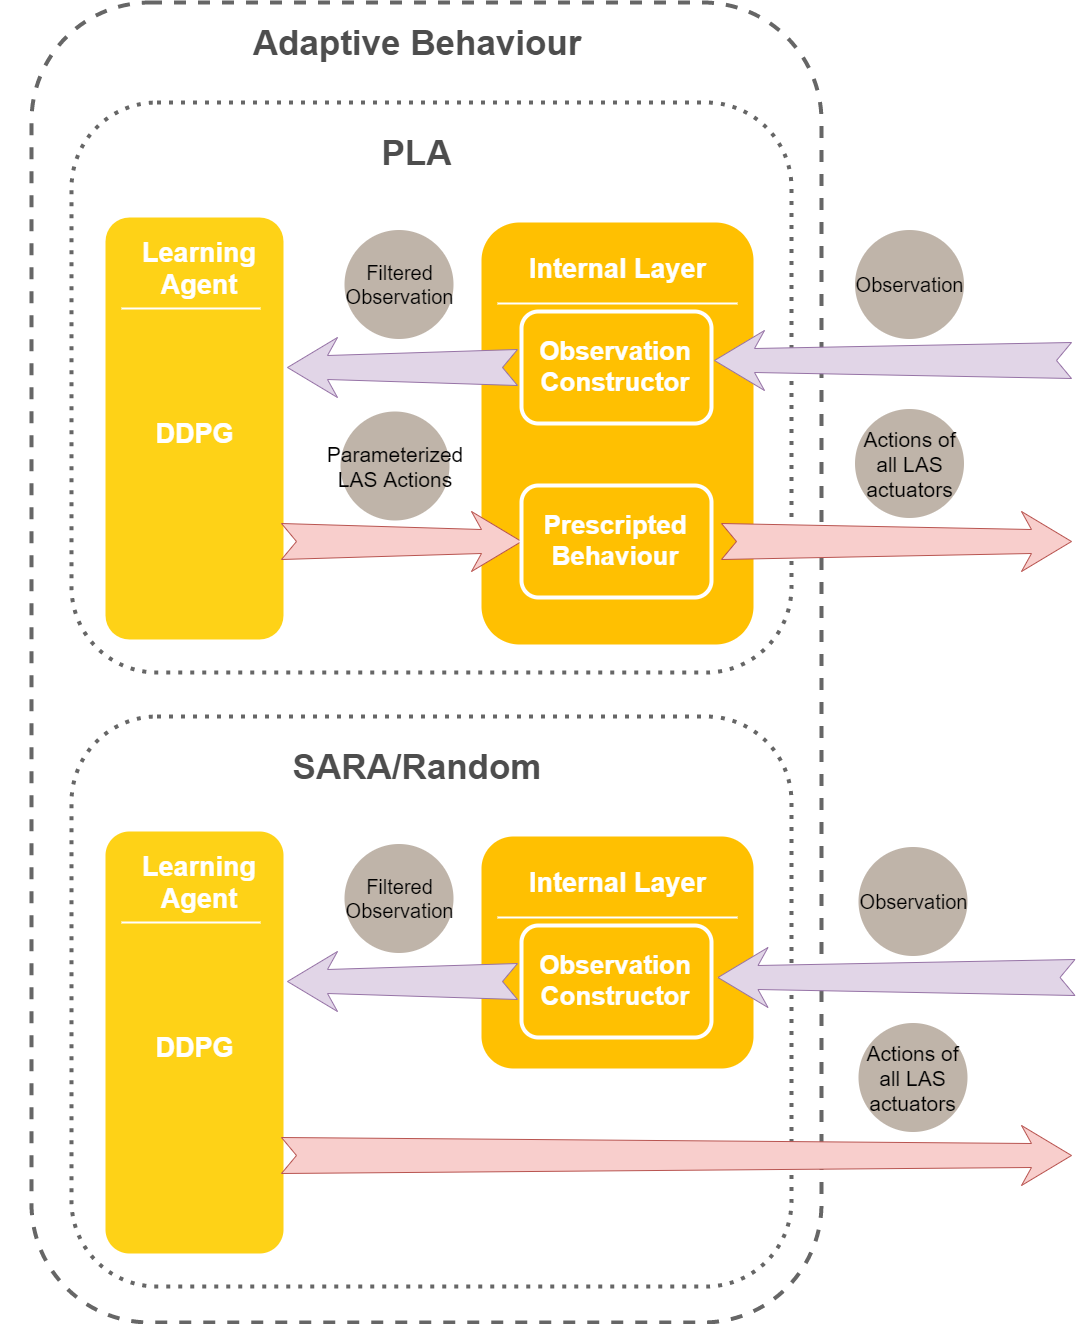

The diagram above was exported from draw.io. Its source (the exported page's mxGraphModel, read from the mxfile embedded in the PNG):
<mxGraphModel dx="2076" dy="1062" grid="1" gridSize="10" guides="1" tooltips="1" connect="1" arrows="1" fold="1" page="1" pageScale="1" pageWidth="850" pageHeight="1100" math="0" shadow="0">
  <root>
    <mxCell id="0" />
    <mxCell id="1" parent="0" />
    <mxCell id="VZfD3xewa8nLm4OQGa44-46" value="" style="rounded=1;whiteSpace=wrap;html=1;strokeColor=#666666;strokeWidth=4;fillColor=none;align=center;fontColor=#333333;dashed=1;" vertex="1" parent="1">
      <mxGeometry x="150" y="100" width="790" height="1320" as="geometry" />
    </mxCell>
    <mxCell id="VZfD3xewa8nLm4OQGa44-27" value="" style="rounded=1;whiteSpace=wrap;html=1;strokeColor=#666666;strokeWidth=4;fillColor=none;align=center;fontColor=#333333;dashed=1;dashPattern=1 2;" vertex="1" parent="1">
      <mxGeometry x="190" y="200" width="720" height="570" as="geometry" />
    </mxCell>
    <mxCell id="VZfD3xewa8nLm4OQGa44-1" value="" style="whiteSpace=wrap;html=1;rounded=1;shadow=0;strokeWidth=8;fontSize=20;align=center;fillColor=#FED217;strokeColor=#FFFFFF;" vertex="1" parent="1">
      <mxGeometry x="220" y="311" width="186" height="430" as="geometry" />
    </mxCell>
    <mxCell id="VZfD3xewa8nLm4OQGa44-2" value="Learning Agent" style="text;html=1;strokeColor=none;fillColor=none;align=center;verticalAlign=middle;whiteSpace=wrap;rounded=0;shadow=0;fontSize=27;fontColor=#FFFFFF;fontStyle=1" vertex="1" parent="1">
      <mxGeometry x="230" y="336" width="176" height="60" as="geometry" />
    </mxCell>
    <mxCell id="VZfD3xewa8nLm4OQGa44-4" value="" style="line;strokeWidth=2;html=1;rounded=0;shadow=0;fontSize=27;align=center;fillColor=none;strokeColor=#FFFFFF;" vertex="1" parent="1">
      <mxGeometry x="240" y="401" width="139" height="10" as="geometry" />
    </mxCell>
    <mxCell id="VZfD3xewa8nLm4OQGa44-5" value="&lt;font style=&quot;font-size: 21px&quot; color=&quot;#000000&quot;&gt;Parameterized LAS Actions&lt;/font&gt;" style="ellipse;whiteSpace=wrap;html=1;rounded=0;shadow=0;strokeWidth=6;fontSize=14;align=center;fillColor=#BFB4A9;strokeColor=#FFFFFF;fontColor=#FFFFFF;" vertex="1" parent="1">
      <mxGeometry x="456" y="506" width="115" height="115" as="geometry" />
    </mxCell>
    <mxCell id="VZfD3xewa8nLm4OQGa44-7" value="" style="whiteSpace=wrap;html=1;rounded=1;shadow=0;strokeWidth=8;fontSize=20;align=center;fillColor=#FFC001;strokeColor=#FFFFFF;" vertex="1" parent="1">
      <mxGeometry x="596" y="316" width="280" height="430" as="geometry" />
    </mxCell>
    <mxCell id="VZfD3xewa8nLm4OQGa44-8" value="Internal Layer" style="text;html=1;strokeColor=none;fillColor=none;align=center;verticalAlign=middle;whiteSpace=wrap;rounded=0;shadow=0;fontSize=27;fontColor=#FFFFFF;fontStyle=1" vertex="1" parent="1">
      <mxGeometry x="596" y="336" width="280" height="60" as="geometry" />
    </mxCell>
    <mxCell id="VZfD3xewa8nLm4OQGa44-9" value="" style="line;strokeWidth=2;html=1;rounded=0;shadow=0;fontSize=27;align=center;fillColor=none;strokeColor=#FFFFFF;" vertex="1" parent="1">
      <mxGeometry x="616" y="396" width="240" height="10" as="geometry" />
    </mxCell>
    <mxCell id="VZfD3xewa8nLm4OQGa44-10" value="&lt;font style=&quot;font-size: 20px&quot; color=&quot;#000000&quot;&gt;Filtered&lt;br&gt;Observation&lt;/font&gt;" style="ellipse;whiteSpace=wrap;html=1;rounded=0;shadow=0;strokeWidth=6;fontSize=14;align=center;fillColor=#BFB4A9;strokeColor=#FFFFFF;fontColor=#FFFFFF;" vertex="1" parent="1">
      <mxGeometry x="460" y="324.5" width="115" height="115" as="geometry" />
    </mxCell>
    <mxCell id="VZfD3xewa8nLm4OQGa44-11" value="" style="html=1;shadow=0;dashed=0;align=center;verticalAlign=middle;shape=mxgraph.arrows2.stylisedArrow;dy=0.6;dx=40;notch=15;feather=0.4;rounded=0;strokeWidth=1;fontSize=27;strokeColor=#9673a6;fillColor=#e1d5e7;rotation=180;" vertex="1" parent="1">
      <mxGeometry x="406" y="435" width="230" height="60" as="geometry" />
    </mxCell>
    <mxCell id="VZfD3xewa8nLm4OQGa44-12" value="DDPG" style="text;html=1;strokeColor=none;fillColor=none;align=center;verticalAlign=middle;whiteSpace=wrap;rounded=0;shadow=0;fontSize=27;fontColor=#FFFFFF;fontStyle=1" vertex="1" parent="1">
      <mxGeometry x="220" y="501" width="186" height="60" as="geometry" />
    </mxCell>
    <mxCell id="VZfD3xewa8nLm4OQGa44-13" value="&lt;div style=&quot;font-size: 26px&quot;&gt;&lt;font color=&quot;#ffffff&quot;&gt;Observation Constructor&lt;/font&gt;&lt;/div&gt;" style="text;html=1;strokeColor=#FFFFFF;fillColor=none;align=center;verticalAlign=middle;whiteSpace=wrap;rounded=1;shadow=0;fontSize=27;fontColor=#333333;fontStyle=1;strokeWidth=4;" vertex="1" parent="1">
      <mxGeometry x="640" y="409" width="190" height="112" as="geometry" />
    </mxCell>
    <mxCell id="VZfD3xewa8nLm4OQGa44-14" value="&lt;font style=&quot;font-size: 21px&quot; color=&quot;#000000&quot;&gt;Actions of all LAS actuators&lt;/font&gt;" style="ellipse;whiteSpace=wrap;html=1;rounded=0;shadow=0;strokeWidth=6;fontSize=14;align=center;fillColor=#BFB4A9;strokeColor=#FFFFFF;fontColor=#FFFFFF;" vertex="1" parent="1">
      <mxGeometry x="970.5" y="503.5" width="115" height="115" as="geometry" />
    </mxCell>
    <mxCell id="VZfD3xewa8nLm4OQGa44-15" value="&lt;font style=&quot;font-size: 20px&quot; color=&quot;#000000&quot;&gt;Observation&lt;/font&gt;" style="ellipse;whiteSpace=wrap;html=1;rounded=0;shadow=0;strokeWidth=6;fontSize=14;align=center;fillColor=#BFB4A9;strokeColor=#FFFFFF;fontColor=#FFFFFF;" vertex="1" parent="1">
      <mxGeometry x="970.5" y="324.5" width="115" height="115" as="geometry" />
    </mxCell>
    <mxCell id="VZfD3xewa8nLm4OQGa44-16" value="" style="html=1;shadow=0;dashed=0;align=center;verticalAlign=middle;shape=mxgraph.arrows2.stylisedArrow;dy=0.6;dx=40;notch=15;feather=0.4;rounded=0;strokeWidth=1;fontSize=27;strokeColor=#9673a6;fillColor=#e1d5e7;rotation=180;" vertex="1" parent="1">
      <mxGeometry x="833" y="428" width="357" height="60" as="geometry" />
    </mxCell>
    <mxCell id="VZfD3xewa8nLm4OQGa44-17" value="" style="html=1;shadow=0;dashed=0;align=center;verticalAlign=middle;shape=mxgraph.arrows2.stylisedArrow;dy=0.6;dx=40;notch=15;feather=0.4;rounded=0;strokeWidth=1;fontSize=27;strokeColor=#b85450;fillColor=#f8cecc;" vertex="1" parent="1">
      <mxGeometry x="840" y="609" width="350" height="60" as="geometry" />
    </mxCell>
    <mxCell id="VZfD3xewa8nLm4OQGa44-25" value="DDPG" style="text;html=1;strokeColor=none;fillColor=none;align=center;verticalAlign=middle;whiteSpace=wrap;rounded=0;shadow=0;fontSize=27;fontColor=#FFFFFF;fontStyle=1" vertex="1" parent="1">
      <mxGeometry x="119" y="970" width="280" height="60" as="geometry" />
    </mxCell>
    <mxCell id="VZfD3xewa8nLm4OQGa44-6" value="" style="html=1;shadow=0;dashed=0;align=center;verticalAlign=middle;shape=mxgraph.arrows2.stylisedArrow;dy=0.6;dx=40;notch=15;feather=0.4;rounded=0;strokeWidth=1;fontSize=27;strokeColor=#b85450;fillColor=#f8cecc;" vertex="1" parent="1">
      <mxGeometry x="400" y="609" width="240" height="60" as="geometry" />
    </mxCell>
    <mxCell id="VZfD3xewa8nLm4OQGa44-26" value="&lt;div style=&quot;font-size: 26px;&quot;&gt;&lt;font color=&quot;#ffffff&quot;&gt;Prescripted Behaviour&lt;/font&gt;&lt;/div&gt;" style="text;html=1;strokeColor=#FFFFFF;fillColor=none;align=center;verticalAlign=middle;whiteSpace=wrap;rounded=1;shadow=0;fontSize=27;fontColor=#333333;fontStyle=1;strokeWidth=4;" vertex="1" parent="1">
      <mxGeometry x="640" y="583" width="190" height="112" as="geometry" />
    </mxCell>
    <mxCell id="VZfD3xewa8nLm4OQGa44-28" value="&lt;font color=&quot;#4d4d4d&quot;&gt;&lt;font style=&quot;font-size: 35px&quot;&gt;PLA&lt;/font&gt;&lt;br&gt;&lt;/font&gt;" style="text;html=1;strokeColor=none;fillColor=none;align=center;verticalAlign=middle;whiteSpace=wrap;rounded=0;shadow=0;fontSize=27;fontColor=#FFFFFF;fontStyle=1" vertex="1" parent="1">
      <mxGeometry x="447" y="220" width="176" height="60" as="geometry" />
    </mxCell>
    <mxCell id="VZfD3xewa8nLm4OQGa44-29" value="" style="rounded=1;whiteSpace=wrap;html=1;strokeColor=#666666;strokeWidth=4;fillColor=none;align=center;fontColor=#333333;dashed=1;dashPattern=1 2;" vertex="1" parent="1">
      <mxGeometry x="190" y="814" width="720" height="570" as="geometry" />
    </mxCell>
    <mxCell id="VZfD3xewa8nLm4OQGa44-30" value="" style="whiteSpace=wrap;html=1;rounded=1;shadow=0;strokeWidth=8;fontSize=20;align=center;fillColor=#FED217;strokeColor=#FFFFFF;" vertex="1" parent="1">
      <mxGeometry x="220" y="925" width="186" height="430" as="geometry" />
    </mxCell>
    <mxCell id="VZfD3xewa8nLm4OQGa44-31" value="Learning Agent" style="text;html=1;strokeColor=none;fillColor=none;align=center;verticalAlign=middle;whiteSpace=wrap;rounded=0;shadow=0;fontSize=27;fontColor=#FFFFFF;fontStyle=1" vertex="1" parent="1">
      <mxGeometry x="230" y="950" width="176" height="60" as="geometry" />
    </mxCell>
    <mxCell id="VZfD3xewa8nLm4OQGa44-32" value="" style="line;strokeWidth=2;html=1;rounded=0;shadow=0;fontSize=27;align=center;fillColor=none;strokeColor=#FFFFFF;" vertex="1" parent="1">
      <mxGeometry x="240" y="1015" width="139" height="10" as="geometry" />
    </mxCell>
    <mxCell id="VZfD3xewa8nLm4OQGa44-33" value="&lt;font color=&quot;#000000&quot;&gt;&lt;span style=&quot;font-size: 21px&quot;&gt;Actions of all LAS actuators&lt;br&gt;&lt;/span&gt;&lt;/font&gt;" style="ellipse;whiteSpace=wrap;html=1;rounded=0;shadow=0;strokeWidth=6;fontSize=14;align=center;fillColor=#BFB4A9;strokeColor=#FFFFFF;fontColor=#FFFFFF;" vertex="1" parent="1">
      <mxGeometry x="974" y="1117.5" width="115" height="115" as="geometry" />
    </mxCell>
    <mxCell id="VZfD3xewa8nLm4OQGa44-34" value="" style="whiteSpace=wrap;html=1;rounded=1;shadow=0;strokeWidth=8;fontSize=20;align=center;fillColor=#FFC001;strokeColor=#FFFFFF;" vertex="1" parent="1">
      <mxGeometry x="596" y="930" width="280" height="240" as="geometry" />
    </mxCell>
    <mxCell id="VZfD3xewa8nLm4OQGa44-35" value="Internal Layer" style="text;html=1;strokeColor=none;fillColor=none;align=center;verticalAlign=middle;whiteSpace=wrap;rounded=0;shadow=0;fontSize=27;fontColor=#FFFFFF;fontStyle=1" vertex="1" parent="1">
      <mxGeometry x="596" y="950" width="280" height="60" as="geometry" />
    </mxCell>
    <mxCell id="VZfD3xewa8nLm4OQGa44-36" value="" style="line;strokeWidth=2;html=1;rounded=0;shadow=0;fontSize=27;align=center;fillColor=none;strokeColor=#FFFFFF;" vertex="1" parent="1">
      <mxGeometry x="616" y="1010" width="240" height="10" as="geometry" />
    </mxCell>
    <mxCell id="VZfD3xewa8nLm4OQGa44-37" value="&lt;font style=&quot;font-size: 20px&quot; color=&quot;#000000&quot;&gt;Filtered&lt;br&gt;Observation&lt;/font&gt;" style="ellipse;whiteSpace=wrap;html=1;rounded=0;shadow=0;strokeWidth=6;fontSize=14;align=center;fillColor=#BFB4A9;strokeColor=#FFFFFF;fontColor=#FFFFFF;" vertex="1" parent="1">
      <mxGeometry x="460" y="938.5" width="115" height="115" as="geometry" />
    </mxCell>
    <mxCell id="VZfD3xewa8nLm4OQGa44-38" value="" style="html=1;shadow=0;dashed=0;align=center;verticalAlign=middle;shape=mxgraph.arrows2.stylisedArrow;dy=0.6;dx=40;notch=15;feather=0.4;rounded=0;strokeWidth=1;fontSize=27;strokeColor=#9673a6;fillColor=#e1d5e7;rotation=180;" vertex="1" parent="1">
      <mxGeometry x="406" y="1049" width="230" height="60" as="geometry" />
    </mxCell>
    <mxCell id="VZfD3xewa8nLm4OQGa44-39" value="DDPG" style="text;html=1;strokeColor=none;fillColor=none;align=center;verticalAlign=middle;whiteSpace=wrap;rounded=0;shadow=0;fontSize=27;fontColor=#FFFFFF;fontStyle=1" vertex="1" parent="1">
      <mxGeometry x="220" y="1115" width="186" height="60" as="geometry" />
    </mxCell>
    <mxCell id="VZfD3xewa8nLm4OQGa44-40" value="&lt;div style=&quot;font-size: 26px&quot;&gt;&lt;font color=&quot;#ffffff&quot;&gt;Observation Constructor&lt;/font&gt;&lt;/div&gt;" style="text;html=1;strokeColor=#FFFFFF;fillColor=none;align=center;verticalAlign=middle;whiteSpace=wrap;rounded=1;shadow=0;fontSize=27;fontColor=#333333;fontStyle=1;strokeWidth=4;" vertex="1" parent="1">
      <mxGeometry x="640" y="1023" width="190" height="112" as="geometry" />
    </mxCell>
    <mxCell id="VZfD3xewa8nLm4OQGa44-41" value="" style="html=1;shadow=0;dashed=0;align=center;verticalAlign=middle;shape=mxgraph.arrows2.stylisedArrow;dy=0.6;dx=40;notch=15;feather=0.4;rounded=0;strokeWidth=1;fontSize=27;strokeColor=#b85450;fillColor=#f8cecc;" vertex="1" parent="1">
      <mxGeometry x="400" y="1223" width="790" height="60" as="geometry" />
    </mxCell>
    <mxCell id="VZfD3xewa8nLm4OQGa44-43" value="&lt;font color=&quot;#4d4d4d&quot;&gt;&lt;font style=&quot;font-size: 35px&quot;&gt;SARA/Random&lt;/font&gt;&lt;br&gt;&lt;/font&gt;" style="text;html=1;strokeColor=none;fillColor=none;align=center;verticalAlign=middle;whiteSpace=wrap;rounded=0;shadow=0;fontSize=27;fontColor=#FFFFFF;fontStyle=1" vertex="1" parent="1">
      <mxGeometry x="447" y="834" width="176" height="60" as="geometry" />
    </mxCell>
    <mxCell id="VZfD3xewa8nLm4OQGa44-44" value="&lt;font style=&quot;font-size: 20px&quot; color=&quot;#000000&quot;&gt;Observation&lt;/font&gt;" style="ellipse;whiteSpace=wrap;html=1;rounded=0;shadow=0;strokeWidth=6;fontSize=14;align=center;fillColor=#BFB4A9;strokeColor=#FFFFFF;fontColor=#FFFFFF;" vertex="1" parent="1">
      <mxGeometry x="974" y="941.5" width="115" height="115" as="geometry" />
    </mxCell>
    <mxCell id="VZfD3xewa8nLm4OQGa44-45" value="" style="html=1;shadow=0;dashed=0;align=center;verticalAlign=middle;shape=mxgraph.arrows2.stylisedArrow;dy=0.6;dx=40;notch=15;feather=0.4;rounded=0;strokeWidth=1;fontSize=27;strokeColor=#9673a6;fillColor=#e1d5e7;rotation=180;" vertex="1" parent="1">
      <mxGeometry x="836.5" y="1045" width="357" height="60" as="geometry" />
    </mxCell>
    <mxCell id="VZfD3xewa8nLm4OQGa44-47" value="&lt;font color=&quot;#4d4d4d&quot;&gt;&lt;font style=&quot;font-size: 35px&quot;&gt;Adaptive Behaviour&lt;/font&gt;&lt;br&gt;&lt;/font&gt;" style="text;html=1;strokeColor=none;fillColor=none;align=center;verticalAlign=middle;whiteSpace=wrap;rounded=0;shadow=0;fontSize=27;fontColor=#FFFFFF;fontStyle=1" vertex="1" parent="1">
      <mxGeometry x="325" y="110" width="420" height="60" as="geometry" />
    </mxCell>
  </root>
</mxGraphModel>